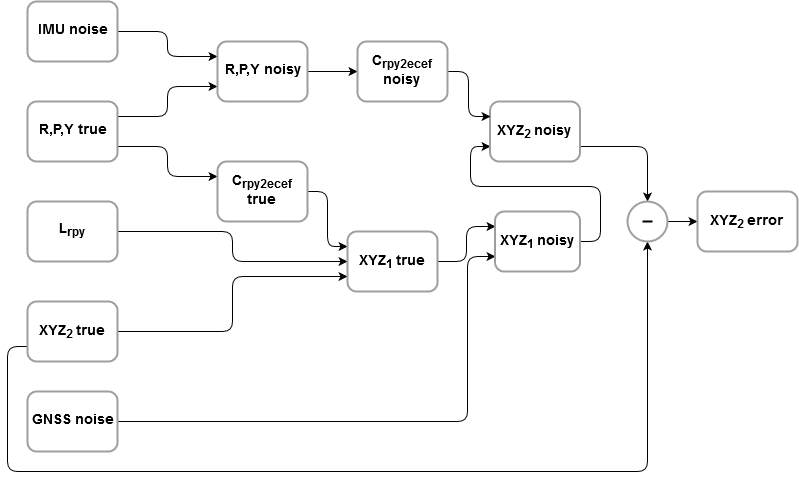

The diagram above was exported from draw.io. Its source (the exported page's mxGraphModel, read from the mxfile embedded in the PNG):
<mxGraphModel dx="1408" dy="751" grid="1" gridSize="10" guides="1" tooltips="1" connect="1" arrows="1" fold="1" page="1" pageScale="1" pageWidth="1169" pageHeight="827" math="0" shadow="0">
  <root>
    <mxCell id="0" />
    <mxCell id="1" parent="0" />
    <mxCell id="8qSo2dQf3pZfvrRG7rXi-25" style="edgeStyle=orthogonalEdgeStyle;rounded=1;orthogonalLoop=1;jettySize=auto;html=1;exitX=1;exitY=0.25;exitDx=0;exitDy=0;entryX=0;entryY=0.75;entryDx=0;entryDy=0;strokeWidth=1;jumpSize=1;" parent="1" source="8qSo2dQf3pZfvrRG7rXi-1" target="8qSo2dQf3pZfvrRG7rXi-13" edge="1">
      <mxGeometry relative="1" as="geometry" />
    </mxCell>
    <mxCell id="8qSo2dQf3pZfvrRG7rXi-27" style="edgeStyle=orthogonalEdgeStyle;rounded=1;orthogonalLoop=1;jettySize=auto;html=1;exitX=1;exitY=0.75;exitDx=0;exitDy=0;entryX=0;entryY=0.25;entryDx=0;entryDy=0;strokeWidth=1;" parent="1" source="8qSo2dQf3pZfvrRG7rXi-1" target="8qSo2dQf3pZfvrRG7rXi-7" edge="1">
      <mxGeometry relative="1" as="geometry" />
    </mxCell>
    <mxCell id="8qSo2dQf3pZfvrRG7rXi-1" value="&lt;b&gt;&lt;font style=&quot;font-size: 14px&quot;&gt;R,P,Y true&lt;/font&gt;&lt;/b&gt;" style="rounded=1;whiteSpace=wrap;html=1;strokeWidth=2;strokeColor=#9E9E9E;" parent="1" vertex="1">
      <mxGeometry x="40" y="230" width="90" height="60" as="geometry" />
    </mxCell>
    <mxCell id="8qSo2dQf3pZfvrRG7rXi-24" style="edgeStyle=orthogonalEdgeStyle;rounded=1;orthogonalLoop=1;jettySize=auto;html=1;exitX=1;exitY=0.5;exitDx=0;exitDy=0;entryX=0;entryY=0.25;entryDx=0;entryDy=0;strokeWidth=1;" parent="1" source="8qSo2dQf3pZfvrRG7rXi-2" target="8qSo2dQf3pZfvrRG7rXi-13" edge="1">
      <mxGeometry relative="1" as="geometry" />
    </mxCell>
    <mxCell id="8qSo2dQf3pZfvrRG7rXi-2" value="&lt;b&gt;&lt;font style=&quot;font-size: 14px&quot;&gt;IMU noise&lt;/font&gt;&lt;/b&gt;" style="rounded=1;whiteSpace=wrap;html=1;strokeWidth=2;strokeColor=#9E9E9E;" parent="1" vertex="1">
      <mxGeometry x="40" y="130" width="90" height="60" as="geometry" />
    </mxCell>
    <mxCell id="TvobfOxT00ptOUViVo-_-15" style="edgeStyle=orthogonalEdgeStyle;rounded=1;orthogonalLoop=1;jettySize=auto;html=1;exitX=1;exitY=0.5;exitDx=0;exitDy=0;entryX=0;entryY=0.75;entryDx=0;entryDy=0;strokeWidth=1;" parent="1" source="8qSo2dQf3pZfvrRG7rXi-4" target="8qSo2dQf3pZfvrRG7rXi-21" edge="1">
      <mxGeometry relative="1" as="geometry">
        <Array as="points">
          <mxPoint x="480" y="550" />
          <mxPoint x="480" y="385" />
        </Array>
      </mxGeometry>
    </mxCell>
    <mxCell id="8qSo2dQf3pZfvrRG7rXi-4" value="&lt;b&gt;&lt;font style=&quot;font-size: 14px&quot;&gt;GNSS noise&lt;/font&gt;&lt;/b&gt;" style="rounded=1;whiteSpace=wrap;html=1;strokeWidth=2;strokeColor=#9E9E9E;" parent="1" vertex="1">
      <mxGeometry x="40" y="520" width="90" height="60" as="geometry" />
    </mxCell>
    <mxCell id="8qSo2dQf3pZfvrRG7rXi-28" style="edgeStyle=orthogonalEdgeStyle;rounded=1;orthogonalLoop=1;jettySize=auto;html=1;exitX=1;exitY=0.5;exitDx=0;exitDy=0;entryX=0;entryY=0.5;entryDx=0;entryDy=0;strokeWidth=1;" parent="1" source="8qSo2dQf3pZfvrRG7rXi-5" target="8qSo2dQf3pZfvrRG7rXi-16" edge="1">
      <mxGeometry relative="1" as="geometry" />
    </mxCell>
    <mxCell id="8qSo2dQf3pZfvrRG7rXi-5" value="&lt;b&gt;&lt;font style=&quot;font-size: 14px&quot;&gt;&lt;font style=&quot;font-size: 14px&quot;&gt;L&lt;sub&gt;rpy&lt;/sub&gt;&lt;br&gt;&lt;/font&gt;&lt;/font&gt;&lt;/b&gt;" style="rounded=1;whiteSpace=wrap;html=1;strokeWidth=2;strokeColor=#9E9E9E;" parent="1" vertex="1">
      <mxGeometry x="40" y="330" width="90" height="60" as="geometry" />
    </mxCell>
    <mxCell id="8qSo2dQf3pZfvrRG7rXi-20" style="edgeStyle=orthogonalEdgeStyle;rounded=1;orthogonalLoop=1;jettySize=auto;html=1;exitX=1;exitY=0.5;exitDx=0;exitDy=0;entryX=0;entryY=0.75;entryDx=0;entryDy=0;strokeWidth=1;" parent="1" source="8qSo2dQf3pZfvrRG7rXi-6" target="8qSo2dQf3pZfvrRG7rXi-16" edge="1">
      <mxGeometry relative="1" as="geometry" />
    </mxCell>
    <mxCell id="TvobfOxT00ptOUViVo-_-16" style="edgeStyle=orthogonalEdgeStyle;rounded=1;orthogonalLoop=1;jettySize=auto;html=1;exitX=0;exitY=0.75;exitDx=0;exitDy=0;entryX=0.5;entryY=1;entryDx=0;entryDy=0;strokeWidth=1;" parent="1" source="8qSo2dQf3pZfvrRG7rXi-6" target="8qSo2dQf3pZfvrRG7rXi-40" edge="1">
      <mxGeometry relative="1" as="geometry">
        <Array as="points">
          <mxPoint x="20" y="475" />
          <mxPoint x="20" y="600" />
          <mxPoint x="660" y="600" />
        </Array>
      </mxGeometry>
    </mxCell>
    <mxCell id="8qSo2dQf3pZfvrRG7rXi-6" value="&lt;b&gt;&lt;font style=&quot;font-size: 16px&quot;&gt;&lt;span style=&quot;font-size: 14px&quot;&gt;&lt;font style=&quot;font-size: 14px&quot;&gt;XYZ&lt;sub&gt;2 &lt;/sub&gt;true&lt;br&gt;&lt;/font&gt;&lt;/span&gt;&lt;/font&gt;&lt;/b&gt;" style="rounded=1;whiteSpace=wrap;html=1;strokeWidth=2;strokeColor=#9E9E9E;" parent="1" vertex="1">
      <mxGeometry x="40" y="430" width="90" height="60" as="geometry" />
    </mxCell>
    <mxCell id="8qSo2dQf3pZfvrRG7rXi-17" style="edgeStyle=orthogonalEdgeStyle;rounded=1;orthogonalLoop=1;jettySize=auto;html=1;exitX=1;exitY=0.5;exitDx=0;exitDy=0;entryX=0;entryY=0.25;entryDx=0;entryDy=0;strokeWidth=1;" parent="1" source="8qSo2dQf3pZfvrRG7rXi-7" target="8qSo2dQf3pZfvrRG7rXi-16" edge="1">
      <mxGeometry relative="1" as="geometry" />
    </mxCell>
    <mxCell id="8qSo2dQf3pZfvrRG7rXi-7" value="&lt;b&gt;&lt;font style=&quot;font-size: 14px&quot;&gt;C&lt;sub&gt;rpy2ecef&lt;/sub&gt; true&lt;/font&gt;&lt;/b&gt;" style="rounded=1;whiteSpace=wrap;html=1;strokeWidth=2;strokeColor=#9E9E9E;" parent="1" vertex="1">
      <mxGeometry x="230" y="290" width="90" height="60" as="geometry" />
    </mxCell>
    <mxCell id="8qSo2dQf3pZfvrRG7rXi-46" style="edgeStyle=orthogonalEdgeStyle;rounded=1;orthogonalLoop=1;jettySize=auto;html=1;exitX=1;exitY=0.5;exitDx=0;exitDy=0;entryX=0;entryY=0.5;entryDx=0;entryDy=0;strokeWidth=1;" parent="1" source="8qSo2dQf3pZfvrRG7rXi-13" target="8qSo2dQf3pZfvrRG7rXi-35" edge="1">
      <mxGeometry relative="1" as="geometry" />
    </mxCell>
    <mxCell id="8qSo2dQf3pZfvrRG7rXi-13" value="&lt;b&gt;&lt;font style=&quot;font-size: 14px&quot;&gt;R,P,Y noisy&lt;/font&gt;&lt;/b&gt;" style="rounded=1;whiteSpace=wrap;html=1;strokeWidth=2;strokeColor=#9E9E9E;" parent="1" vertex="1">
      <mxGeometry x="230" y="170" width="90" height="60" as="geometry" />
    </mxCell>
    <mxCell id="8qSo2dQf3pZfvrRG7rXi-23" style="edgeStyle=orthogonalEdgeStyle;rounded=1;orthogonalLoop=1;jettySize=auto;html=1;exitX=1;exitY=0.5;exitDx=0;exitDy=0;entryX=0;entryY=0.25;entryDx=0;entryDy=0;strokeWidth=1;" parent="1" source="8qSo2dQf3pZfvrRG7rXi-16" target="8qSo2dQf3pZfvrRG7rXi-21" edge="1">
      <mxGeometry relative="1" as="geometry" />
    </mxCell>
    <mxCell id="8qSo2dQf3pZfvrRG7rXi-16" value="&lt;b&gt;&lt;font style=&quot;font-size: 16px&quot;&gt;&lt;span style=&quot;font-size: 14px&quot;&gt;&lt;font style=&quot;font-size: 14px&quot;&gt;XYZ&lt;sub&gt;1 &lt;/sub&gt;true&lt;br&gt;&lt;/font&gt;&lt;/span&gt;&lt;/font&gt;&lt;/b&gt;" style="rounded=1;whiteSpace=wrap;html=1;strokeWidth=2;strokeColor=#9E9E9E;" parent="1" vertex="1">
      <mxGeometry x="360" y="360" width="90" height="60" as="geometry" />
    </mxCell>
    <mxCell id="8qSo2dQf3pZfvrRG7rXi-32" style="edgeStyle=orthogonalEdgeStyle;rounded=1;orthogonalLoop=1;jettySize=auto;html=1;exitX=1;exitY=0.5;exitDx=0;exitDy=0;entryX=0;entryY=0.75;entryDx=0;entryDy=0;strokeWidth=1;" parent="1" source="8qSo2dQf3pZfvrRG7rXi-21" target="8qSo2dQf3pZfvrRG7rXi-31" edge="1">
      <mxGeometry relative="1" as="geometry" />
    </mxCell>
    <mxCell id="8qSo2dQf3pZfvrRG7rXi-21" value="&lt;b&gt;&lt;font style=&quot;font-size: 16px&quot;&gt;&lt;span style=&quot;font-size: 14px&quot;&gt;&lt;font style=&quot;font-size: 14px&quot;&gt;XYZ&lt;sub&gt;1 &lt;/sub&gt;noisy&lt;br&gt;&lt;/font&gt;&lt;/span&gt;&lt;/font&gt;&lt;/b&gt;" style="rounded=1;whiteSpace=wrap;html=1;strokeWidth=2;strokeColor=#9E9E9E;" parent="1" vertex="1">
      <mxGeometry x="507.5" y="340" width="85" height="60" as="geometry" />
    </mxCell>
    <mxCell id="8qSo2dQf3pZfvrRG7rXi-48" style="edgeStyle=orthogonalEdgeStyle;rounded=1;orthogonalLoop=1;jettySize=auto;html=1;exitX=1;exitY=0.75;exitDx=0;exitDy=0;entryX=0.5;entryY=0;entryDx=0;entryDy=0;strokeWidth=1;" parent="1" source="8qSo2dQf3pZfvrRG7rXi-31" target="8qSo2dQf3pZfvrRG7rXi-40" edge="1">
      <mxGeometry relative="1" as="geometry" />
    </mxCell>
    <mxCell id="8qSo2dQf3pZfvrRG7rXi-31" value="&lt;b&gt;&lt;font style=&quot;font-size: 16px&quot;&gt;&lt;span style=&quot;font-size: 14px&quot;&gt;&lt;font style=&quot;font-size: 14px&quot;&gt;XYZ&lt;sub&gt;2 &lt;/sub&gt;noisy&lt;br&gt;&lt;/font&gt;&lt;/span&gt;&lt;/font&gt;&lt;/b&gt;" style="rounded=1;whiteSpace=wrap;html=1;strokeWidth=2;strokeColor=#9E9E9E;" parent="1" vertex="1">
      <mxGeometry x="502.5" y="230" width="90" height="60" as="geometry" />
    </mxCell>
    <mxCell id="TvobfOxT00ptOUViVo-_-6" style="edgeStyle=orthogonalEdgeStyle;rounded=1;orthogonalLoop=1;jettySize=auto;html=1;exitX=1;exitY=0.5;exitDx=0;exitDy=0;entryX=0;entryY=0.25;entryDx=0;entryDy=0;strokeWidth=1;" parent="1" source="8qSo2dQf3pZfvrRG7rXi-35" target="8qSo2dQf3pZfvrRG7rXi-31" edge="1">
      <mxGeometry relative="1" as="geometry" />
    </mxCell>
    <mxCell id="8qSo2dQf3pZfvrRG7rXi-35" value="&lt;b&gt;&lt;font style=&quot;font-size: 14px&quot;&gt;C&lt;sub&gt;rpy2ecef&lt;/sub&gt; noisy&lt;br&gt;&lt;/font&gt;&lt;/b&gt;" style="rounded=1;whiteSpace=wrap;html=1;strokeWidth=2;strokeColor=#9E9E9E;" parent="1" vertex="1">
      <mxGeometry x="370" y="170" width="90" height="60" as="geometry" />
    </mxCell>
    <mxCell id="TvobfOxT00ptOUViVo-_-10" style="edgeStyle=orthogonalEdgeStyle;rounded=1;orthogonalLoop=1;jettySize=auto;html=1;exitX=1;exitY=0.5;exitDx=0;exitDy=0;strokeWidth=1;entryX=0;entryY=0.5;entryDx=0;entryDy=0;" parent="1" source="8qSo2dQf3pZfvrRG7rXi-40" target="TvobfOxT00ptOUViVo-_-11" edge="1">
      <mxGeometry relative="1" as="geometry">
        <mxPoint x="650" y="420" as="targetPoint" />
      </mxGeometry>
    </mxCell>
    <mxCell id="8qSo2dQf3pZfvrRG7rXi-40" value="" style="ellipse;whiteSpace=wrap;html=1;aspect=fixed;strokeWidth=2;rounded=1;strokeColor=#9E9E9E;" parent="1" vertex="1">
      <mxGeometry x="640" y="330" width="40" height="40" as="geometry" />
    </mxCell>
    <mxCell id="TvobfOxT00ptOUViVo-_-11" value="&lt;b&gt;&lt;font style=&quot;font-size: 16px&quot;&gt;&lt;span style=&quot;font-size: 14px&quot;&gt;&lt;font style=&quot;font-size: 14px&quot;&gt;XYZ&lt;sub&gt;2 &lt;/sub&gt;error&lt;br&gt;&lt;/font&gt;&lt;/span&gt;&lt;/font&gt;&lt;/b&gt;" style="rounded=1;whiteSpace=wrap;html=1;strokeWidth=2;strokeColor=#9E9E9E;" parent="1" vertex="1">
      <mxGeometry x="710" y="320" width="100" height="60" as="geometry" />
    </mxCell>
    <mxCell id="TvobfOxT00ptOUViVo-_-18" value="" style="endArrow=none;html=1;strokeWidth=2;jumpSize=9;" parent="1" edge="1">
      <mxGeometry width="50" height="50" relative="1" as="geometry">
        <mxPoint x="655" y="350" as="sourcePoint" />
        <mxPoint x="665" y="350" as="targetPoint" />
      </mxGeometry>
    </mxCell>
  </root>
</mxGraphModel>